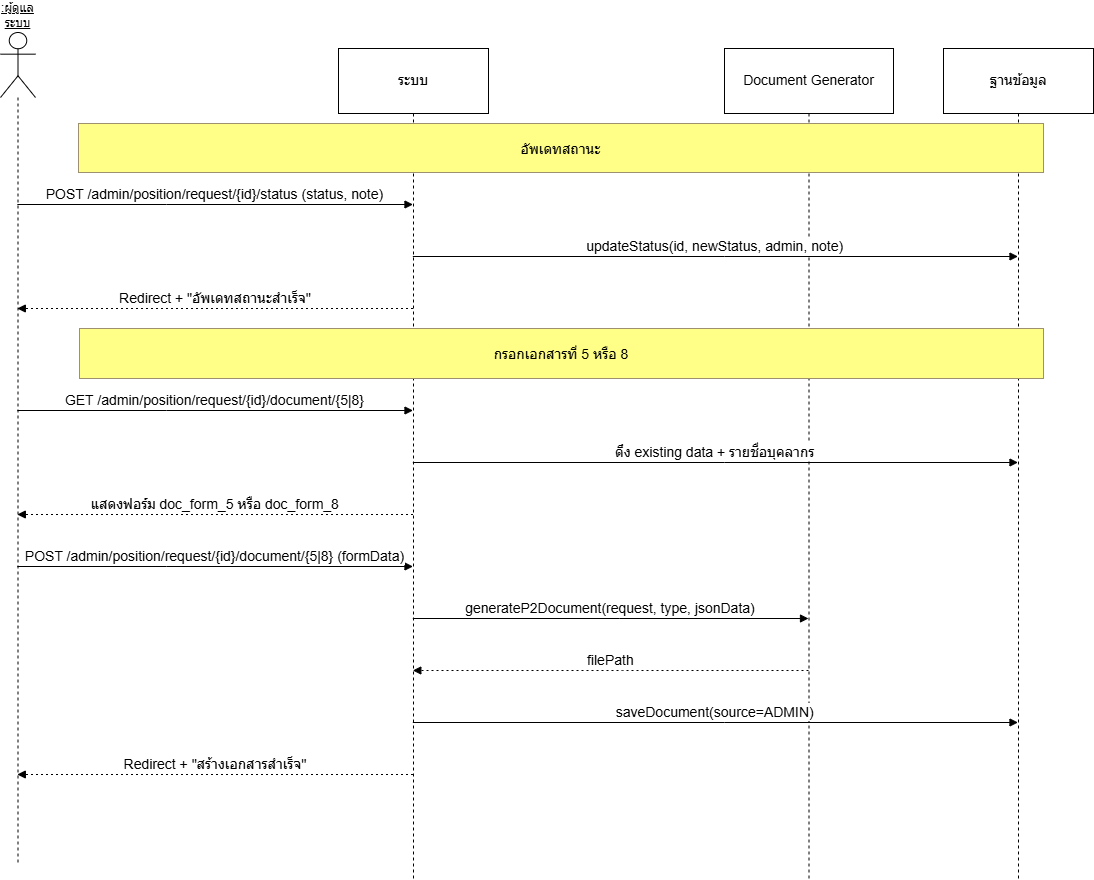

The diagram above was exported from draw.io. Its source (the exported page's mxGraphModel, read from the mxfile embedded in the PNG):
<mxGraphModel dx="1678" dy="1274" grid="0" gridSize="10" guides="1" tooltips="1" connect="1" arrows="1" fold="1" page="0" pageScale="1" pageWidth="850" pageHeight="1100" math="0" shadow="0">
  <root>
    <mxCell id="0" />
    <mxCell id="1" parent="0" />
    <mxCell id="wfD4fH5EmEPvIGCAl4JO-1" parent="1" style="shape=umlLifeline;perimeter=lifelinePerimeter;whiteSpace=wrap;container=1;dropTarget=0;collapsible=0;recursiveResize=0;outlineConnect=0;portConstraint=eastwest;newEdgeStyle={&quot;edgeStyle&quot;:&quot;elbowEdgeStyle&quot;,&quot;elbow&quot;:&quot;vertical&quot;,&quot;curved&quot;:0,&quot;rounded&quot;:0};participant=umlActor;verticalAlign=bottom;labelPosition=center;verticalLabelPosition=top;align=center;size=65;fontSize=12;fontStyle=4" value=":ผู้ดูแลระบบ" vertex="1">
      <mxGeometry height="831" width="35" x="193" y="4" as="geometry" />
    </mxCell>
    <mxCell id="wfD4fH5EmEPvIGCAl4JO-2" parent="1" style="shape=umlLifeline;perimeter=lifelinePerimeter;whiteSpace=wrap;container=1;dropTarget=0;collapsible=0;recursiveResize=0;outlineConnect=0;portConstraint=eastwest;newEdgeStyle={&quot;edgeStyle&quot;:&quot;elbowEdgeStyle&quot;,&quot;elbow&quot;:&quot;vertical&quot;,&quot;curved&quot;:0,&quot;rounded&quot;:0};size=65;fontSize=14;" value="ระบบ" vertex="1">
      <mxGeometry height="831" width="150" x="531" y="20" as="geometry" />
    </mxCell>
    <mxCell id="wfD4fH5EmEPvIGCAl4JO-3" parent="1" style="shape=umlLifeline;perimeter=lifelinePerimeter;whiteSpace=wrap;container=1;dropTarget=0;collapsible=0;recursiveResize=0;outlineConnect=0;portConstraint=eastwest;newEdgeStyle={&quot;edgeStyle&quot;:&quot;elbowEdgeStyle&quot;,&quot;elbow&quot;:&quot;vertical&quot;,&quot;curved&quot;:0,&quot;rounded&quot;:0};size=65;fontSize=14;" value="Document Generator" vertex="1">
      <mxGeometry height="831" width="169" x="917" y="20" as="geometry" />
    </mxCell>
    <mxCell id="wfD4fH5EmEPvIGCAl4JO-4" parent="1" style="shape=umlLifeline;perimeter=lifelinePerimeter;whiteSpace=wrap;container=1;dropTarget=0;collapsible=0;recursiveResize=0;outlineConnect=0;portConstraint=eastwest;newEdgeStyle={&quot;edgeStyle&quot;:&quot;elbowEdgeStyle&quot;,&quot;elbow&quot;:&quot;vertical&quot;,&quot;curved&quot;:0,&quot;rounded&quot;:0};size=65;fontSize=14;" value="ฐานข้อมูล" vertex="1">
      <mxGeometry height="831" width="150" x="1136" y="20" as="geometry" />
    </mxCell>
    <mxCell id="wfD4fH5EmEPvIGCAl4JO-5" edge="1" parent="1" source="wfD4fH5EmEPvIGCAl4JO-1" style="verticalAlign=bottom;edgeStyle=elbowEdgeStyle;elbow=vertical;curved=0;rounded=0;endArrow=block;fontSize=14;" target="wfD4fH5EmEPvIGCAl4JO-2" value="POST /admin/position/request/{id}/status (status, note)">
      <mxGeometry relative="1" as="geometry">
        <Array as="points">
          <mxPoint x="359" y="176" />
        </Array>
      </mxGeometry>
    </mxCell>
    <mxCell id="wfD4fH5EmEPvIGCAl4JO-6" edge="1" parent="1" source="wfD4fH5EmEPvIGCAl4JO-2" style="verticalAlign=bottom;edgeStyle=elbowEdgeStyle;elbow=vertical;curved=0;rounded=0;endArrow=block;fontSize=14;" target="wfD4fH5EmEPvIGCAl4JO-4" value="updateStatus(id, newStatus, admin, note)">
      <mxGeometry relative="1" as="geometry">
        <Array as="points">
          <mxPoint x="917" y="228" />
        </Array>
      </mxGeometry>
    </mxCell>
    <mxCell id="wfD4fH5EmEPvIGCAl4JO-7" edge="1" parent="1" source="wfD4fH5EmEPvIGCAl4JO-2" style="verticalAlign=bottom;edgeStyle=elbowEdgeStyle;elbow=vertical;curved=0;rounded=0;dashed=1;dashPattern=2 3;endArrow=block;fontSize=14;" target="wfD4fH5EmEPvIGCAl4JO-1" value="Redirect + &quot;อัพเดทสถานะสำเร็จ&quot;">
      <mxGeometry relative="1" as="geometry">
        <Array as="points">
          <mxPoint x="362" y="280" />
        </Array>
      </mxGeometry>
    </mxCell>
    <mxCell id="wfD4fH5EmEPvIGCAl4JO-8" edge="1" parent="1" source="wfD4fH5EmEPvIGCAl4JO-1" style="verticalAlign=bottom;edgeStyle=elbowEdgeStyle;elbow=vertical;curved=0;rounded=0;endArrow=block;fontSize=14;" target="wfD4fH5EmEPvIGCAl4JO-2" value="GET /admin/position/request/{id}/document/{5|8}">
      <mxGeometry relative="1" as="geometry">
        <Array as="points">
          <mxPoint x="359" y="382" />
        </Array>
      </mxGeometry>
    </mxCell>
    <mxCell id="wfD4fH5EmEPvIGCAl4JO-9" edge="1" parent="1" source="wfD4fH5EmEPvIGCAl4JO-2" style="verticalAlign=bottom;edgeStyle=elbowEdgeStyle;elbow=vertical;curved=0;rounded=0;endArrow=block;fontSize=14;" target="wfD4fH5EmEPvIGCAl4JO-4" value="ดึง existing data + รายชื่อบุคลากร">
      <mxGeometry relative="1" as="geometry">
        <Array as="points">
          <mxPoint x="917" y="434" />
        </Array>
      </mxGeometry>
    </mxCell>
    <mxCell id="wfD4fH5EmEPvIGCAl4JO-10" edge="1" parent="1" source="wfD4fH5EmEPvIGCAl4JO-2" style="verticalAlign=bottom;edgeStyle=elbowEdgeStyle;elbow=vertical;curved=0;rounded=0;dashed=1;dashPattern=2 3;endArrow=block;fontSize=14;" target="wfD4fH5EmEPvIGCAl4JO-1" value="แสดงฟอร์ม doc_form_5 หรือ doc_form_8">
      <mxGeometry relative="1" as="geometry">
        <Array as="points">
          <mxPoint x="362" y="486" />
        </Array>
      </mxGeometry>
    </mxCell>
    <mxCell id="wfD4fH5EmEPvIGCAl4JO-11" edge="1" parent="1" source="wfD4fH5EmEPvIGCAl4JO-1" style="verticalAlign=bottom;edgeStyle=elbowEdgeStyle;elbow=vertical;curved=0;rounded=0;endArrow=block;fontSize=14;" target="wfD4fH5EmEPvIGCAl4JO-2" value="POST /admin/position/request/{id}/document/{5|8} (formData)">
      <mxGeometry relative="1" as="geometry">
        <Array as="points">
          <mxPoint x="359" y="538" />
        </Array>
      </mxGeometry>
    </mxCell>
    <mxCell id="wfD4fH5EmEPvIGCAl4JO-12" edge="1" parent="1" source="wfD4fH5EmEPvIGCAl4JO-2" style="verticalAlign=bottom;edgeStyle=elbowEdgeStyle;elbow=vertical;curved=0;rounded=0;endArrow=block;fontSize=14;" target="wfD4fH5EmEPvIGCAl4JO-3" value="generateP2Document(request, type, jsonData)">
      <mxGeometry relative="1" as="geometry">
        <Array as="points">
          <mxPoint x="812" y="590" />
        </Array>
      </mxGeometry>
    </mxCell>
    <mxCell id="wfD4fH5EmEPvIGCAl4JO-13" edge="1" parent="1" source="wfD4fH5EmEPvIGCAl4JO-3" style="verticalAlign=bottom;edgeStyle=elbowEdgeStyle;elbow=vertical;curved=0;rounded=0;dashed=1;dashPattern=2 3;endArrow=block;fontSize=14;" target="wfD4fH5EmEPvIGCAl4JO-2" value="filePath">
      <mxGeometry relative="1" as="geometry">
        <Array as="points">
          <mxPoint x="815" y="642" />
        </Array>
      </mxGeometry>
    </mxCell>
    <mxCell id="wfD4fH5EmEPvIGCAl4JO-14" edge="1" parent="1" source="wfD4fH5EmEPvIGCAl4JO-2" style="verticalAlign=bottom;edgeStyle=elbowEdgeStyle;elbow=vertical;curved=0;rounded=0;endArrow=block;fontSize=14;" target="wfD4fH5EmEPvIGCAl4JO-4" value="saveDocument(source=ADMIN)">
      <mxGeometry relative="1" as="geometry">
        <Array as="points">
          <mxPoint x="917" y="694" />
        </Array>
      </mxGeometry>
    </mxCell>
    <mxCell id="wfD4fH5EmEPvIGCAl4JO-15" edge="1" parent="1" source="wfD4fH5EmEPvIGCAl4JO-2" style="verticalAlign=bottom;edgeStyle=elbowEdgeStyle;elbow=vertical;curved=0;rounded=0;dashed=1;dashPattern=2 3;endArrow=block;fontSize=14;" target="wfD4fH5EmEPvIGCAl4JO-1" value="Redirect + &quot;สร้างเอกสารสำเร็จ&quot;">
      <mxGeometry relative="1" as="geometry">
        <Array as="points">
          <mxPoint x="362" y="746" />
        </Array>
      </mxGeometry>
    </mxCell>
    <mxCell id="wfD4fH5EmEPvIGCAl4JO-16" parent="1" style="fillColor=#ffff88;strokeColor=#9E916F;fontSize=14;" value="อัพเดทสถานะ" vertex="1">
      <mxGeometry height="49" width="965" x="271" y="95" as="geometry" />
    </mxCell>
    <mxCell id="wfD4fH5EmEPvIGCAl4JO-17" parent="1" style="fillColor=#ffff88;strokeColor=#9E916F;fontSize=14;" value="กรอกเอกสารที่ 5 หรือ 8" vertex="1">
      <mxGeometry height="50" width="964" x="272" y="300" as="geometry" />
    </mxCell>
  </root>
</mxGraphModel>